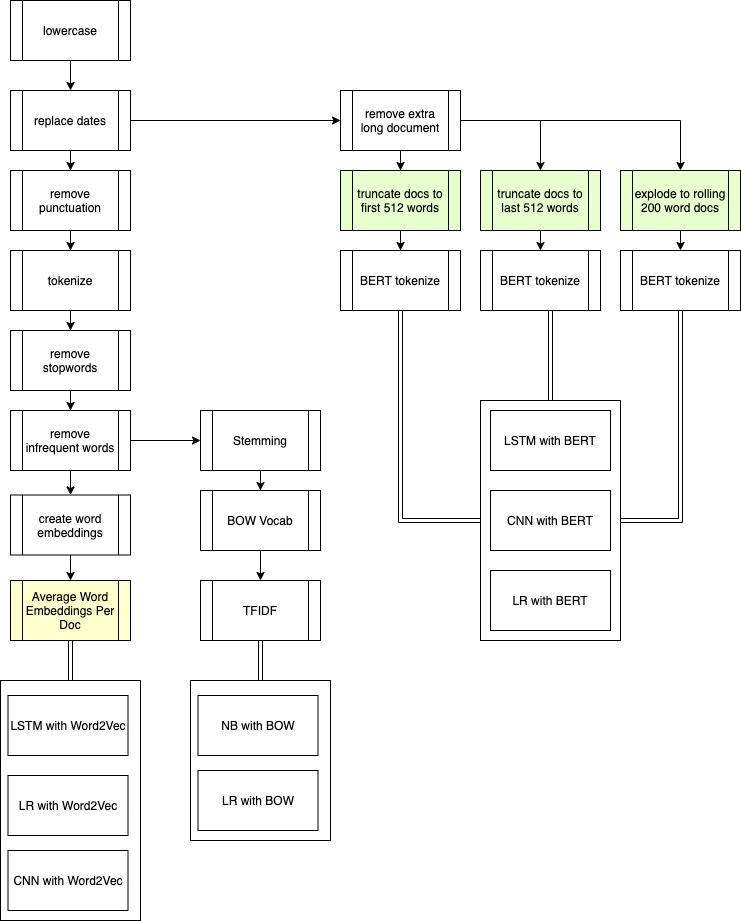

The diagram above was exported from draw.io. Its source (the exported page's mxGraphModel, read from the mxfile embedded in the PNG):
<mxGraphModel dx="1346" dy="932" grid="1" gridSize="10" guides="1" tooltips="1" connect="1" arrows="1" fold="1" page="1" pageScale="1" pageWidth="827" pageHeight="1169" math="0" shadow="0">
  <root>
    <mxCell id="WIyWlLk6GJQsqaUBKTNV-0" />
    <mxCell id="WIyWlLk6GJQsqaUBKTNV-1" parent="WIyWlLk6GJQsqaUBKTNV-0" />
    <mxCell id="hwI4H1weMzZ4Oab9LnL8-105" value="" style="rounded=0;whiteSpace=wrap;html=1;" vertex="1" parent="WIyWlLk6GJQsqaUBKTNV-1">
      <mxGeometry x="270" y="710" width="140" height="160" as="geometry" />
    </mxCell>
    <mxCell id="hwI4H1weMzZ4Oab9LnL8-24" value="" style="edgeStyle=orthogonalEdgeStyle;rounded=0;orthogonalLoop=1;jettySize=auto;html=1;" edge="1" parent="WIyWlLk6GJQsqaUBKTNV-1" source="hwI4H1weMzZ4Oab9LnL8-0" target="hwI4H1weMzZ4Oab9LnL8-3">
      <mxGeometry relative="1" as="geometry" />
    </mxCell>
    <mxCell id="hwI4H1weMzZ4Oab9LnL8-0" value="remove stopwords" style="shape=process;whiteSpace=wrap;html=1;backgroundOutline=1;" vertex="1" parent="WIyWlLk6GJQsqaUBKTNV-1">
      <mxGeometry x="90" y="360" width="120" height="60" as="geometry" />
    </mxCell>
    <mxCell id="hwI4H1weMzZ4Oab9LnL8-22" value="" style="edgeStyle=orthogonalEdgeStyle;rounded=0;orthogonalLoop=1;jettySize=auto;html=1;" edge="1" parent="WIyWlLk6GJQsqaUBKTNV-1" source="hwI4H1weMzZ4Oab9LnL8-1" target="hwI4H1weMzZ4Oab9LnL8-9">
      <mxGeometry relative="1" as="geometry" />
    </mxCell>
    <mxCell id="hwI4H1weMzZ4Oab9LnL8-1" value="remove punctuation" style="shape=process;whiteSpace=wrap;html=1;backgroundOutline=1;" vertex="1" parent="WIyWlLk6GJQsqaUBKTNV-1">
      <mxGeometry x="90" y="200" width="120" height="60" as="geometry" />
    </mxCell>
    <mxCell id="hwI4H1weMzZ4Oab9LnL8-21" value="" style="edgeStyle=orthogonalEdgeStyle;rounded=0;orthogonalLoop=1;jettySize=auto;html=1;" edge="1" parent="WIyWlLk6GJQsqaUBKTNV-1" source="hwI4H1weMzZ4Oab9LnL8-2" target="hwI4H1weMzZ4Oab9LnL8-1">
      <mxGeometry relative="1" as="geometry" />
    </mxCell>
    <mxCell id="hwI4H1weMzZ4Oab9LnL8-63" value="" style="edgeStyle=orthogonalEdgeStyle;rounded=0;orthogonalLoop=1;jettySize=auto;html=1;" edge="1" parent="WIyWlLk6GJQsqaUBKTNV-1" source="hwI4H1weMzZ4Oab9LnL8-2" target="hwI4H1weMzZ4Oab9LnL8-62">
      <mxGeometry relative="1" as="geometry" />
    </mxCell>
    <mxCell id="hwI4H1weMzZ4Oab9LnL8-2" value="replace dates" style="shape=process;whiteSpace=wrap;html=1;backgroundOutline=1;" vertex="1" parent="WIyWlLk6GJQsqaUBKTNV-1">
      <mxGeometry x="90" y="120" width="120" height="60" as="geometry" />
    </mxCell>
    <mxCell id="hwI4H1weMzZ4Oab9LnL8-68" value="" style="edgeStyle=orthogonalEdgeStyle;rounded=0;orthogonalLoop=1;jettySize=auto;html=1;" edge="1" parent="WIyWlLk6GJQsqaUBKTNV-1" source="hwI4H1weMzZ4Oab9LnL8-62" target="hwI4H1weMzZ4Oab9LnL8-64">
      <mxGeometry relative="1" as="geometry" />
    </mxCell>
    <mxCell id="hwI4H1weMzZ4Oab9LnL8-71" value="" style="edgeStyle=orthogonalEdgeStyle;rounded=0;orthogonalLoop=1;jettySize=auto;html=1;entryX=0.5;entryY=0;entryDx=0;entryDy=0;" edge="1" parent="WIyWlLk6GJQsqaUBKTNV-1" source="hwI4H1weMzZ4Oab9LnL8-62" target="hwI4H1weMzZ4Oab9LnL8-65">
      <mxGeometry relative="1" as="geometry">
        <mxPoint x="620" y="150" as="targetPoint" />
      </mxGeometry>
    </mxCell>
    <mxCell id="hwI4H1weMzZ4Oab9LnL8-62" value="remove extra long document" style="shape=process;whiteSpace=wrap;html=1;backgroundOutline=1;" vertex="1" parent="WIyWlLk6GJQsqaUBKTNV-1">
      <mxGeometry x="420" y="120" width="120" height="60" as="geometry" />
    </mxCell>
    <mxCell id="hwI4H1weMzZ4Oab9LnL8-25" value="" style="edgeStyle=orthogonalEdgeStyle;rounded=0;orthogonalLoop=1;jettySize=auto;html=1;" edge="1" parent="WIyWlLk6GJQsqaUBKTNV-1" source="hwI4H1weMzZ4Oab9LnL8-3" target="hwI4H1weMzZ4Oab9LnL8-10">
      <mxGeometry relative="1" as="geometry" />
    </mxCell>
    <mxCell id="hwI4H1weMzZ4Oab9LnL8-26" value="" style="edgeStyle=orthogonalEdgeStyle;rounded=0;orthogonalLoop=1;jettySize=auto;html=1;" edge="1" parent="WIyWlLk6GJQsqaUBKTNV-1" source="hwI4H1weMzZ4Oab9LnL8-3" target="hwI4H1weMzZ4Oab9LnL8-19">
      <mxGeometry relative="1" as="geometry" />
    </mxCell>
    <mxCell id="hwI4H1weMzZ4Oab9LnL8-3" value="remove infrequent words" style="shape=process;whiteSpace=wrap;html=1;backgroundOutline=1;" vertex="1" parent="WIyWlLk6GJQsqaUBKTNV-1">
      <mxGeometry x="90" y="440" width="120" height="60" as="geometry" />
    </mxCell>
    <mxCell id="hwI4H1weMzZ4Oab9LnL8-20" style="edgeStyle=orthogonalEdgeStyle;rounded=0;orthogonalLoop=1;jettySize=auto;html=1;exitX=0.5;exitY=1;exitDx=0;exitDy=0;entryX=0.5;entryY=0;entryDx=0;entryDy=0;" edge="1" parent="WIyWlLk6GJQsqaUBKTNV-1" source="hwI4H1weMzZ4Oab9LnL8-8" target="hwI4H1weMzZ4Oab9LnL8-2">
      <mxGeometry relative="1" as="geometry" />
    </mxCell>
    <mxCell id="hwI4H1weMzZ4Oab9LnL8-8" value="lowercase" style="shape=process;whiteSpace=wrap;html=1;backgroundOutline=1;" vertex="1" parent="WIyWlLk6GJQsqaUBKTNV-1">
      <mxGeometry x="90" y="30" width="120" height="60" as="geometry" />
    </mxCell>
    <mxCell id="hwI4H1weMzZ4Oab9LnL8-23" value="" style="edgeStyle=orthogonalEdgeStyle;rounded=0;orthogonalLoop=1;jettySize=auto;html=1;" edge="1" parent="WIyWlLk6GJQsqaUBKTNV-1" source="hwI4H1weMzZ4Oab9LnL8-9" target="hwI4H1weMzZ4Oab9LnL8-0">
      <mxGeometry relative="1" as="geometry" />
    </mxCell>
    <mxCell id="hwI4H1weMzZ4Oab9LnL8-9" value="tokenize" style="shape=process;whiteSpace=wrap;html=1;backgroundOutline=1;" vertex="1" parent="WIyWlLk6GJQsqaUBKTNV-1">
      <mxGeometry x="90" y="280" width="120" height="60" as="geometry" />
    </mxCell>
    <mxCell id="hwI4H1weMzZ4Oab9LnL8-27" style="edgeStyle=orthogonalEdgeStyle;rounded=0;orthogonalLoop=1;jettySize=auto;html=1;exitX=0.5;exitY=1;exitDx=0;exitDy=0;entryX=0.5;entryY=0;entryDx=0;entryDy=0;" edge="1" parent="WIyWlLk6GJQsqaUBKTNV-1" source="hwI4H1weMzZ4Oab9LnL8-10" target="hwI4H1weMzZ4Oab9LnL8-11">
      <mxGeometry relative="1" as="geometry" />
    </mxCell>
    <mxCell id="hwI4H1weMzZ4Oab9LnL8-10" value="create word embeddings" style="shape=process;whiteSpace=wrap;html=1;backgroundOutline=1;" vertex="1" parent="WIyWlLk6GJQsqaUBKTNV-1">
      <mxGeometry x="90" y="524.5" width="120" height="60" as="geometry" />
    </mxCell>
    <mxCell id="hwI4H1weMzZ4Oab9LnL8-89" value="" style="edgeStyle=none;shape=link;rounded=0;orthogonalLoop=1;jettySize=auto;html=1;entryX=0.5;entryY=0;entryDx=0;entryDy=0;" edge="1" parent="WIyWlLk6GJQsqaUBKTNV-1" source="hwI4H1weMzZ4Oab9LnL8-11" target="hwI4H1weMzZ4Oab9LnL8-77">
      <mxGeometry relative="1" as="geometry" />
    </mxCell>
    <mxCell id="hwI4H1weMzZ4Oab9LnL8-11" value="Average Word Embeddings Per Doc" style="shape=process;whiteSpace=wrap;html=1;backgroundOutline=1;fillColor=#FFFFCC;" vertex="1" parent="WIyWlLk6GJQsqaUBKTNV-1">
      <mxGeometry x="90" y="610" width="120" height="60" as="geometry" />
    </mxCell>
    <mxCell id="hwI4H1weMzZ4Oab9LnL8-29" value="" style="edgeStyle=orthogonalEdgeStyle;rounded=0;orthogonalLoop=1;jettySize=auto;html=1;" edge="1" parent="WIyWlLk6GJQsqaUBKTNV-1" source="hwI4H1weMzZ4Oab9LnL8-14" target="hwI4H1weMzZ4Oab9LnL8-15">
      <mxGeometry relative="1" as="geometry" />
    </mxCell>
    <mxCell id="hwI4H1weMzZ4Oab9LnL8-14" value="BOW Vocab" style="shape=process;whiteSpace=wrap;html=1;backgroundOutline=1;" vertex="1" parent="WIyWlLk6GJQsqaUBKTNV-1">
      <mxGeometry x="280" y="520" width="120" height="60" as="geometry" />
    </mxCell>
    <mxCell id="hwI4H1weMzZ4Oab9LnL8-109" value="" style="edgeStyle=none;rounded=0;orthogonalLoop=1;jettySize=auto;html=1;entryX=0.5;entryY=0;entryDx=0;entryDy=0;shape=link;" edge="1" parent="WIyWlLk6GJQsqaUBKTNV-1" source="hwI4H1weMzZ4Oab9LnL8-15" target="hwI4H1weMzZ4Oab9LnL8-105">
      <mxGeometry relative="1" as="geometry" />
    </mxCell>
    <mxCell id="hwI4H1weMzZ4Oab9LnL8-15" value="TFIDF" style="shape=process;whiteSpace=wrap;html=1;backgroundOutline=1;" vertex="1" parent="WIyWlLk6GJQsqaUBKTNV-1">
      <mxGeometry x="280" y="610" width="120" height="60" as="geometry" />
    </mxCell>
    <mxCell id="hwI4H1weMzZ4Oab9LnL8-28" value="" style="edgeStyle=orthogonalEdgeStyle;rounded=0;orthogonalLoop=1;jettySize=auto;html=1;" edge="1" parent="WIyWlLk6GJQsqaUBKTNV-1" source="hwI4H1weMzZ4Oab9LnL8-19" target="hwI4H1weMzZ4Oab9LnL8-14">
      <mxGeometry relative="1" as="geometry" />
    </mxCell>
    <mxCell id="hwI4H1weMzZ4Oab9LnL8-19" value="Stemming" style="shape=process;whiteSpace=wrap;html=1;backgroundOutline=1;" vertex="1" parent="WIyWlLk6GJQsqaUBKTNV-1">
      <mxGeometry x="280" y="440" width="120" height="60" as="geometry" />
    </mxCell>
    <mxCell id="hwI4H1weMzZ4Oab9LnL8-69" value="" style="edgeStyle=orthogonalEdgeStyle;rounded=0;orthogonalLoop=1;jettySize=auto;html=1;" edge="1" parent="WIyWlLk6GJQsqaUBKTNV-1" source="hwI4H1weMzZ4Oab9LnL8-64" target="hwI4H1weMzZ4Oab9LnL8-67">
      <mxGeometry relative="1" as="geometry" />
    </mxCell>
    <mxCell id="hwI4H1weMzZ4Oab9LnL8-64" value="truncate docs to first 512 words" style="shape=process;whiteSpace=wrap;html=1;backgroundOutline=1;fillColor=#E6FFCC;" vertex="1" parent="WIyWlLk6GJQsqaUBKTNV-1">
      <mxGeometry x="420" y="200" width="120" height="60" as="geometry" />
    </mxCell>
    <mxCell id="hwI4H1weMzZ4Oab9LnL8-65" value="truncate docs to last 512 words" style="shape=process;whiteSpace=wrap;html=1;backgroundOutline=1;fillColor=#E6FFCC;" vertex="1" parent="WIyWlLk6GJQsqaUBKTNV-1">
      <mxGeometry x="560" y="200" width="120" height="60" as="geometry" />
    </mxCell>
    <mxCell id="hwI4H1weMzZ4Oab9LnL8-95" value="" style="edgeStyle=none;rounded=0;orthogonalLoop=1;jettySize=auto;html=1;" edge="1" parent="WIyWlLk6GJQsqaUBKTNV-1" source="hwI4H1weMzZ4Oab9LnL8-66" target="hwI4H1weMzZ4Oab9LnL8-93">
      <mxGeometry relative="1" as="geometry" />
    </mxCell>
    <mxCell id="hwI4H1weMzZ4Oab9LnL8-66" value="explode to rolling 200 word docs" style="shape=process;whiteSpace=wrap;html=1;backgroundOutline=1;fillColor=#E6FFCC;" vertex="1" parent="WIyWlLk6GJQsqaUBKTNV-1">
      <mxGeometry x="700" y="200" width="120" height="60" as="geometry" />
    </mxCell>
    <mxCell id="hwI4H1weMzZ4Oab9LnL8-110" style="edgeStyle=orthogonalEdgeStyle;shape=link;rounded=0;orthogonalLoop=1;jettySize=auto;html=1;entryX=0;entryY=0.5;entryDx=0;entryDy=0;exitX=0.5;exitY=1;exitDx=0;exitDy=0;" edge="1" parent="WIyWlLk6GJQsqaUBKTNV-1" source="hwI4H1weMzZ4Oab9LnL8-67" target="hwI4H1weMzZ4Oab9LnL8-116">
      <mxGeometry relative="1" as="geometry">
        <mxPoint x="480" y="430" as="targetPoint" />
      </mxGeometry>
    </mxCell>
    <mxCell id="hwI4H1weMzZ4Oab9LnL8-67" value="BERT tokenize" style="shape=process;whiteSpace=wrap;html=1;backgroundOutline=1;" vertex="1" parent="WIyWlLk6GJQsqaUBKTNV-1">
      <mxGeometry x="420" y="280" width="120" height="60" as="geometry" />
    </mxCell>
    <mxCell id="hwI4H1weMzZ4Oab9LnL8-72" value="" style="edgeStyle=orthogonalEdgeStyle;rounded=0;orthogonalLoop=1;jettySize=auto;html=1;entryX=0.5;entryY=0;entryDx=0;entryDy=0;" edge="1" parent="WIyWlLk6GJQsqaUBKTNV-1" target="hwI4H1weMzZ4Oab9LnL8-66">
      <mxGeometry relative="1" as="geometry">
        <mxPoint x="540" y="150" as="sourcePoint" />
        <mxPoint x="630" y="210" as="targetPoint" />
      </mxGeometry>
    </mxCell>
    <mxCell id="hwI4H1weMzZ4Oab9LnL8-77" value="" style="rounded=0;whiteSpace=wrap;html=1;" vertex="1" parent="WIyWlLk6GJQsqaUBKTNV-1">
      <mxGeometry x="80" y="710" width="140" height="240" as="geometry" />
    </mxCell>
    <mxCell id="hwI4H1weMzZ4Oab9LnL8-5" value="CNN with Word2Vec" style="rounded=0;whiteSpace=wrap;html=1;" vertex="1" parent="WIyWlLk6GJQsqaUBKTNV-1">
      <mxGeometry x="87.5" y="880" width="120" height="60" as="geometry" />
    </mxCell>
    <mxCell id="hwI4H1weMzZ4Oab9LnL8-7" value="LSTM with Word2Vec" style="rounded=0;whiteSpace=wrap;html=1;" vertex="1" parent="WIyWlLk6GJQsqaUBKTNV-1">
      <mxGeometry x="87.5" y="725" width="120" height="60" as="geometry" />
    </mxCell>
    <mxCell id="hwI4H1weMzZ4Oab9LnL8-13" value="LR with Word2Vec" style="rounded=0;whiteSpace=wrap;html=1;" vertex="1" parent="WIyWlLk6GJQsqaUBKTNV-1">
      <mxGeometry x="87.5" y="805" width="120" height="60" as="geometry" />
    </mxCell>
    <mxCell id="hwI4H1weMzZ4Oab9LnL8-92" value="BERT tokenize" style="shape=process;whiteSpace=wrap;html=1;backgroundOutline=1;" vertex="1" parent="WIyWlLk6GJQsqaUBKTNV-1">
      <mxGeometry x="560" y="280" width="120" height="60" as="geometry" />
    </mxCell>
    <mxCell id="hwI4H1weMzZ4Oab9LnL8-93" value="BERT tokenize" style="shape=process;whiteSpace=wrap;html=1;backgroundOutline=1;" vertex="1" parent="WIyWlLk6GJQsqaUBKTNV-1">
      <mxGeometry x="700" y="280" width="120" height="60" as="geometry" />
    </mxCell>
    <mxCell id="hwI4H1weMzZ4Oab9LnL8-94" value="" style="edgeStyle=orthogonalEdgeStyle;rounded=0;orthogonalLoop=1;jettySize=auto;html=1;entryX=0.5;entryY=0;entryDx=0;entryDy=0;exitX=0.5;exitY=1;exitDx=0;exitDy=0;" edge="1" parent="WIyWlLk6GJQsqaUBKTNV-1" source="hwI4H1weMzZ4Oab9LnL8-65" target="hwI4H1weMzZ4Oab9LnL8-92">
      <mxGeometry relative="1" as="geometry">
        <mxPoint x="620" y="270" as="sourcePoint" />
        <mxPoint x="490" y="290" as="targetPoint" />
      </mxGeometry>
    </mxCell>
    <mxCell id="hwI4H1weMzZ4Oab9LnL8-17" value="NB with BOW" style="rounded=0;whiteSpace=wrap;html=1;" vertex="1" parent="WIyWlLk6GJQsqaUBKTNV-1">
      <mxGeometry x="277.5" y="725" width="120" height="60" as="geometry" />
    </mxCell>
    <mxCell id="hwI4H1weMzZ4Oab9LnL8-18" value="LR with BOW" style="rounded=0;whiteSpace=wrap;html=1;" vertex="1" parent="WIyWlLk6GJQsqaUBKTNV-1">
      <mxGeometry x="277.5" y="800" width="120" height="60" as="geometry" />
    </mxCell>
    <mxCell id="hwI4H1weMzZ4Oab9LnL8-112" style="edgeStyle=orthogonalEdgeStyle;shape=link;rounded=0;orthogonalLoop=1;jettySize=auto;html=1;entryX=0.5;entryY=0;entryDx=0;entryDy=0;exitX=0.5;exitY=1;exitDx=0;exitDy=0;" edge="1" parent="WIyWlLk6GJQsqaUBKTNV-1">
      <mxGeometry relative="1" as="geometry">
        <mxPoint x="630" y="340" as="sourcePoint" />
        <mxPoint x="630" y="430" as="targetPoint" />
      </mxGeometry>
    </mxCell>
    <mxCell id="hwI4H1weMzZ4Oab9LnL8-113" value="CNN with BERT" style="rounded=0;whiteSpace=wrap;html=1;" vertex="1" parent="WIyWlLk6GJQsqaUBKTNV-1">
      <mxGeometry x="570" y="520" width="120" height="60" as="geometry" />
    </mxCell>
    <mxCell id="hwI4H1weMzZ4Oab9LnL8-114" value="LSTM with BERT" style="rounded=0;whiteSpace=wrap;html=1;" vertex="1" parent="WIyWlLk6GJQsqaUBKTNV-1">
      <mxGeometry x="570" y="440" width="120" height="60" as="geometry" />
    </mxCell>
    <mxCell id="hwI4H1weMzZ4Oab9LnL8-115" value="LR with BERT" style="rounded=0;whiteSpace=wrap;html=1;" vertex="1" parent="WIyWlLk6GJQsqaUBKTNV-1">
      <mxGeometry x="570" y="600" width="120" height="60" as="geometry" />
    </mxCell>
    <mxCell id="hwI4H1weMzZ4Oab9LnL8-116" value="" style="rounded=0;whiteSpace=wrap;html=1;" vertex="1" parent="WIyWlLk6GJQsqaUBKTNV-1">
      <mxGeometry x="560" y="430" width="140" height="240" as="geometry" />
    </mxCell>
    <mxCell id="hwI4H1weMzZ4Oab9LnL8-118" value="CNN with BERT" style="rounded=0;whiteSpace=wrap;html=1;" vertex="1" parent="WIyWlLk6GJQsqaUBKTNV-1">
      <mxGeometry x="570" y="520" width="120" height="60" as="geometry" />
    </mxCell>
    <mxCell id="hwI4H1weMzZ4Oab9LnL8-119" value="LSTM with BERT" style="rounded=0;whiteSpace=wrap;html=1;" vertex="1" parent="WIyWlLk6GJQsqaUBKTNV-1">
      <mxGeometry x="570" y="440" width="120" height="60" as="geometry" />
    </mxCell>
    <mxCell id="hwI4H1weMzZ4Oab9LnL8-120" value="LR with BERT" style="rounded=0;whiteSpace=wrap;html=1;" vertex="1" parent="WIyWlLk6GJQsqaUBKTNV-1">
      <mxGeometry x="570" y="600" width="120" height="60" as="geometry" />
    </mxCell>
    <mxCell id="hwI4H1weMzZ4Oab9LnL8-121" style="edgeStyle=orthogonalEdgeStyle;shape=link;rounded=0;orthogonalLoop=1;jettySize=auto;html=1;entryX=1;entryY=0.5;entryDx=0;entryDy=0;exitX=0.5;exitY=1;exitDx=0;exitDy=0;" edge="1" parent="WIyWlLk6GJQsqaUBKTNV-1" source="hwI4H1weMzZ4Oab9LnL8-93" target="hwI4H1weMzZ4Oab9LnL8-116">
      <mxGeometry relative="1" as="geometry">
        <mxPoint x="490" y="350" as="sourcePoint" />
        <mxPoint x="570" y="560" as="targetPoint" />
      </mxGeometry>
    </mxCell>
  </root>
</mxGraphModel>